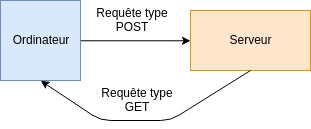

The diagram above was exported from draw.io. Its source (the exported page's mxGraphModel, read from the mxfile embedded in the PNG):
<mxGraphModel dx="480" dy="258" grid="1" gridSize="10" guides="1" tooltips="1" connect="1" arrows="1" fold="1" page="0" pageScale="1" pageWidth="827" pageHeight="1169" math="0" shadow="0">
  <root>
    <mxCell id="0" />
    <mxCell id="1" parent="0" />
    <mxCell id="U6RizsMLh7jHlarwFEy4-1" value="" style="whiteSpace=wrap;html=1;aspect=fixed;fillColor=#dae8fc;strokeColor=#6c8ebf;" vertex="1" parent="1">
      <mxGeometry x="258" y="180" width="80" height="80" as="geometry" />
    </mxCell>
    <mxCell id="U6RizsMLh7jHlarwFEy4-2" value="" style="rounded=0;whiteSpace=wrap;html=1;fillColor=#ffe6cc;strokeColor=#d79b00;" vertex="1" parent="1">
      <mxGeometry x="448" y="190" width="120" height="60" as="geometry" />
    </mxCell>
    <mxCell id="U6RizsMLh7jHlarwFEy4-3" value="" style="endArrow=classic;html=1;exitX=1;exitY=0.5;exitDx=0;exitDy=0;entryX=0;entryY=0.5;entryDx=0;entryDy=0;" edge="1" parent="1" source="U6RizsMLh7jHlarwFEy4-1" target="U6RizsMLh7jHlarwFEy4-2">
      <mxGeometry width="50" height="50" relative="1" as="geometry">
        <mxPoint x="338" y="240" as="sourcePoint" />
        <mxPoint x="388" y="190" as="targetPoint" />
      </mxGeometry>
    </mxCell>
    <mxCell id="U6RizsMLh7jHlarwFEy4-4" value="Ordinateur" style="text;html=1;strokeColor=none;fillColor=none;align=center;verticalAlign=middle;whiteSpace=wrap;rounded=0;" vertex="1" parent="1">
      <mxGeometry x="278" y="210" width="40" height="20" as="geometry" />
    </mxCell>
    <mxCell id="U6RizsMLh7jHlarwFEy4-5" value="Serveur" style="text;html=1;strokeColor=none;fillColor=none;align=center;verticalAlign=middle;whiteSpace=wrap;rounded=0;" vertex="1" parent="1">
      <mxGeometry x="488" y="210" width="40" height="20" as="geometry" />
    </mxCell>
    <mxCell id="U6RizsMLh7jHlarwFEy4-8" value="Requête type POST" style="text;html=1;strokeColor=none;fillColor=none;align=center;verticalAlign=middle;whiteSpace=wrap;rounded=0;" vertex="1" parent="1">
      <mxGeometry x="350" y="180" width="80" height="40" as="geometry" />
    </mxCell>
    <mxCell id="U6RizsMLh7jHlarwFEy4-9" value="" style="endArrow=classic;html=1;exitX=0.5;exitY=1;exitDx=0;exitDy=0;entryX=0.5;entryY=1;entryDx=0;entryDy=0;" edge="1" parent="1" source="U6RizsMLh7jHlarwFEy4-2" target="U6RizsMLh7jHlarwFEy4-1">
      <mxGeometry width="50" height="50" relative="1" as="geometry">
        <mxPoint x="258" y="330" as="sourcePoint" />
        <mxPoint x="308" y="280" as="targetPoint" />
        <Array as="points">
          <mxPoint x="428" y="300" />
          <mxPoint x="358" y="300" />
        </Array>
      </mxGeometry>
    </mxCell>
    <mxCell id="U6RizsMLh7jHlarwFEy4-10" value="Requête type GET" style="text;html=1;strokeColor=none;fillColor=none;align=center;verticalAlign=middle;whiteSpace=wrap;rounded=0;" vertex="1" parent="1">
      <mxGeometry x="350" y="260" width="90" height="40" as="geometry" />
    </mxCell>
  </root>
</mxGraphModel>